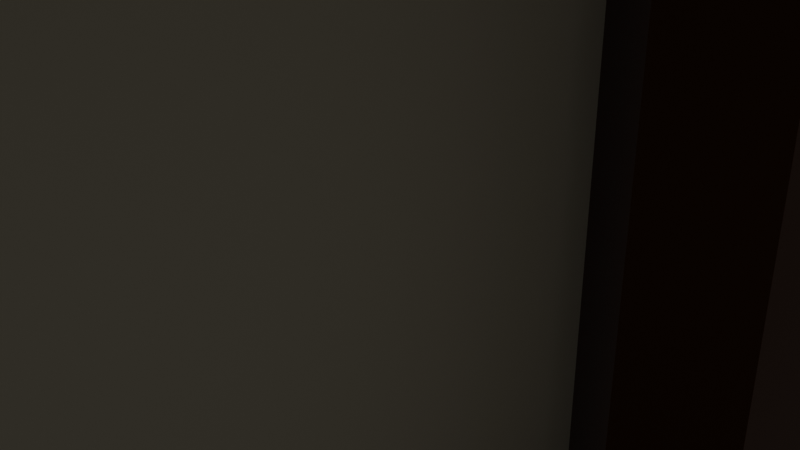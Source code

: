 # Source: house3.blend  (saved by Blender 5.0.119; exported with 4.5.12 LTS)
import bpy
from mathutils import Matrix  # noqa: F401  (used for matrix-valued properties, if any)

bpy.ops.wm.read_factory_settings(use_empty=True)
scene = bpy.context.scene
scene.name = 'Scene'

# ---- collections
col_collection = bpy.data.collections.new('Collection'); scene.collection.children.link(col_collection)

# ---- materials (node trees are filled in below, after node groups)
mat_housematerial = bpy.data.materials.new('housematerial')
mat_roofmaterial = bpy.data.materials.new('roofMaterial')
mat_windowmaterial = bpy.data.materials.new('windowMaterial')
mat_rimmaterial = bpy.data.materials.new('rimmaterial')
mat_doorbodymaterial = bpy.data.materials.new('doorbodymaterial')
mat_doorwindowmaterial = bpy.data.materials.new('doorwindowmaterial')

# ---- material node trees
mat_housematerial.use_nodes = True; mat_housematerial.node_tree.nodes.clear()
_N = mat_housematerial.node_tree.nodes; _L = mat_housematerial.node_tree.links
n0 = _N.new('ShaderNodeBsdfPrincipled'); n0.name = 'Principled BSDF'; n0.location = (-200, 100)
n0.inputs[0].default_value = (0.8, 0.4392, 0.0, 1.0)
n1 = _N.new('ShaderNodeOutputMaterial'); n1.name = 'Material Output'; n1.location = (200, 100)
_L.new(n0.outputs[0], n1.inputs[0])
n1.is_active_output = True
mat_roofmaterial.use_nodes = True; mat_roofmaterial.node_tree.nodes.clear()
_N = mat_roofmaterial.node_tree.nodes; _L = mat_roofmaterial.node_tree.links
n0 = _N.new('ShaderNodeBsdfPrincipled'); n0.name = 'Principled BSDF'; n0.location = (-200, 100)
n0.inputs[0].default_value = (0.1233, 0.8, 0.0, 1.0)
n1 = _N.new('ShaderNodeOutputMaterial'); n1.name = 'Material Output'; n1.location = (200, 100)
_L.new(n0.outputs[0], n1.inputs[0])
n1.is_active_output = True
mat_windowmaterial.use_nodes = True; mat_windowmaterial.node_tree.nodes.clear()
_N = mat_windowmaterial.node_tree.nodes; _L = mat_windowmaterial.node_tree.links
n0 = _N.new('ShaderNodeBsdfPrincipled'); n0.name = 'Principled BSDF'; n0.location = (-200, 100)
n0.inputs[0].default_value = (0.8, 0.7296, 0.5405, 1.0)
n1 = _N.new('ShaderNodeOutputMaterial'); n1.name = 'Material Output'; n1.location = (200, 100)
_L.new(n0.outputs[0], n1.inputs[0])
n1.is_active_output = True
mat_rimmaterial.use_nodes = True; mat_rimmaterial.node_tree.nodes.clear()
_N = mat_rimmaterial.node_tree.nodes; _L = mat_rimmaterial.node_tree.links
n0 = _N.new('ShaderNodeBsdfPrincipled'); n0.name = 'Principled BSDF'; n0.location = (-200, 100)
n0.inputs[0].default_value = (0.1068, 0.03287, 0.004375, 1.0)
n1 = _N.new('ShaderNodeOutputMaterial'); n1.name = 'Material Output'; n1.location = (200, 100)
_L.new(n0.outputs[0], n1.inputs[0])
n1.is_active_output = True
mat_doorbodymaterial.use_nodes = True; mat_doorbodymaterial.node_tree.nodes.clear()
_N = mat_doorbodymaterial.node_tree.nodes; _L = mat_doorbodymaterial.node_tree.links
n0 = _N.new('ShaderNodeBsdfPrincipled'); n0.name = 'Principled BSDF'; n0.location = (-200, 100)
n0.inputs[0].default_value = (0.5633, 0.2449, 0.02669, 1.0)
n1 = _N.new('ShaderNodeOutputMaterial'); n1.name = 'Material Output'; n1.location = (200, 100)
_L.new(n0.outputs[0], n1.inputs[0])
n1.is_active_output = True
mat_doorwindowmaterial.use_nodes = True; mat_doorwindowmaterial.node_tree.nodes.clear()
_N = mat_doorwindowmaterial.node_tree.nodes; _L = mat_doorwindowmaterial.node_tree.links
n0 = _N.new('ShaderNodeBsdfPrincipled'); n0.name = 'Principled BSDF'; n0.location = (-200, 100)
n0.inputs[0].default_value = (0.9277, 0.8872, 0.8369, 1.0)
n1 = _N.new('ShaderNodeOutputMaterial'); n1.name = 'Material Output'; n1.location = (200, 100)
_L.new(n0.outputs[0], n1.inputs[0])
n1.is_active_output = True

# ---- world
world_world = bpy.data.worlds.new('World'); scene.world = world_world
world_world.use_nodes = True; world_world.node_tree.nodes.clear()
_N = world_world.node_tree.nodes; _L = world_world.node_tree.links
n0 = _N.new('ShaderNodeOutputWorld'); n0.name = 'World Output'; n0.location = (200, 100)
n1 = _N.new('ShaderNodeBackground'); n1.name = 'Background'; n1.location = (-200, 100)
n1.inputs[0].default_value = (0.05088, 0.05088, 0.05088, 1.0)
_L.new(n1.outputs[0], n0.inputs[0])
n0.is_active_output = True
world_world.color = (0.05088, 0.05088, 0.05088)
world_world.sun_shadow_jitter_overblur = 0.0

# ---- cameras
cam_camera = bpy.data.cameras.new('Camera')
cam_camera.clip_end = 100.0
cam_camera.ortho_scale = 7.314

# ---- lights
light_light = bpy.data.lights.new('Light', 'POINT')
light_light.energy = 1000.0
light_light.shadow_soft_size = 0.1

# ---- meshes
me_cube_001 = bpy.data.meshes.new('Cube.001')
me_cube_001.from_pydata([(-1.0, -1.0, -1.189), (-1.0, -1.0, 0.5074), (-1.0, 1.0, -1.189), (-1.0, 1.0, 0.5074), (1.0, -1.0, -1.189), (1.0, -1.0, 0.5074), (1.0, 1.0, -1.189), (1.0, 1.0, 0.5074), (-1.07, -1.07, 0.4174), (-1.07, 1.07, 0.4174), (1.07, -1.07, 0.4174), (1.07, 1.07, 0.4174), (-0.1866, 0.6584, 1.076), (-0.2265, 0.6982, 0.8292), (-0.1866, 0.5339, 1.076), (-0.2265, 0.494, 0.8292), (-1.07, -1.07, -0.2474), (-1.07, 1.07, -0.2474), (1.07, -1.07, -0.2474), (1.07, 1.07, -0.2474), (-1.07, -1.07, -0.3354), (-1.07, 1.07, -0.3354), (1.07, -1.07, -0.3354), (1.07, 1.07, -0.3354), (-1.07, -1.07, -0.4226), (-1.07, 1.07, -0.4226), (1.07, -1.07, -0.4226), (1.07, 1.07, -0.4226), (-1.07, -1.07, -0.4994), (-1.07, 1.07, -0.4994), (1.07, 1.07, -0.4994), (1.07, -1.07, -0.4994), (-1.07, -1.07, 0.5129), (-0.8527, -0.8527, 0.8549), (-0.8527, 0.8527, 0.8549), (-1.07, 1.07, 0.5129), (0.8527, -0.8527, 0.8549), (1.07, -1.07, 0.5129), (0.8527, 0.8527, 0.8549), (1.07, 1.07, 0.5129), (0.1648, 0.494, 0.8292), (0.125, 0.5339, 1.076), (0.1648, 0.6982, 0.8292), (0.125, 0.6584, 1.076), (-0.2265, 0.494, 1.076), (-0.2265, 0.6982, 1.076), (0.1648, 0.6982, 1.076), (0.1648, 0.494, 1.076), (-0.1866, 0.5339, 0.9016), (-0.1866, 0.6584, 0.9016), (0.125, 0.6584, 0.9016), (0.125, 0.5339, 0.9016)], [], [(0, 1, 3, 2), (2, 3, 7, 6), (6, 7, 5, 4), (4, 5, 1, 0), (2, 6, 4, 0), (7, 3, 1, 5), (11, 10, 8, 9), (13, 42, 40, 15), (40, 47, 44, 15), (42, 46, 47, 40), (13, 45, 46, 42), (15, 44, 45, 13), (19, 18, 16, 17), (23, 21, 20, 22), (19, 17, 21, 23), (18, 19, 23, 22), (17, 16, 20, 21), (16, 18, 22, 20), (27, 26, 24, 25), (30, 29, 28, 31), (24, 26, 31, 28), (27, 25, 29, 30), (26, 27, 30, 31), (25, 24, 28, 29), (33, 34, 35, 32), (34, 38, 39, 35), (38, 36, 37, 39), (36, 33, 32, 37), (9, 8, 32, 35), (38, 34, 33, 36), (8, 10, 37, 32), (11, 9, 35, 39), (10, 11, 39, 37), (14, 41, 51, 48), (14, 12, 45, 44), (12, 43, 46, 45), (43, 41, 47, 46), (41, 14, 44, 47), (50, 49, 48, 51), (43, 12, 49, 50), (41, 43, 50, 51), (12, 14, 48, 49)])
me_cube_001.polygons.foreach_set('material_index', [0, 0, 0, 0, 0, 0, 0, 0, 0, 0, 0, 0, 1, 1, 1, 1, 1, 1, 1, 1, 1, 1, 1, 1, 1, 1, 1, 1, 1, 1, 1, 1, 1, 0, 0, 0, 0, 0, 0, 0, 0, 0])
_uv = me_cube_001.uv_layers.new(name='UVMap')
_uv.uv.foreach_set('vector', [0.375, 0.0, 0.625, 0.0, 0.625, 0.25, 0.375, 0.25, 0.375, 0.25, 0.625, 0.25, 0.625, 0.5, 0.375, 0.5, 0.375, 0.5, 0.625, 0.5, 0.625, 0.75, 0.375, 0.75, 0.375, 0.75, 0.625, 0.75, 0.625, 1.0, 0.375, 1.0, 0.125, 0.5, 0.375, 0.5, 0.375, 0.75, 0.125, 0.75, 0.625, 0.5, 0.875, 0.5, 0.875, 0.75, 0.625, 0.75, 0.625, 0.5, 0.625, 0.75, 0.875, 0.75, 0.875, 0.5, 0.375, 0.0, 0.625, 0.0, 0.625, 0.25, 0.375, 0.25, 0.375, 0.25, 0.625, 0.25, 0.625, 0.5, 0.375, 0.5, 0.375, 0.5, 0.625, 0.5, 0.625, 0.75, 0.375, 0.75, 0.375, 0.75, 0.625, 0.75, 0.625, 1.0, 0.375, 1.0, 0.125, 0.5, 0.375, 0.5, 0.375, 0.75, 0.125, 0.75, 0.625, 0.5, 0.625, 0.75, 0.875, 0.75, 0.875, 0.5, 0.625, 0.5, 0.875, 0.5, 0.875, 0.75, 0.625, 0.75, 0.625, 0.5, 0.875, 0.5, 0.875, 0.5, 0.625, 0.5, 0.625, 0.75, 0.625, 0.5, 0.625, 0.5, 0.625, 0.75, 0.875, 0.5, 0.875, 0.75, 0.875, 0.75, 0.875, 0.5, 0.875, 0.75, 0.625, 0.75, 0.625, 0.75, 0.875, 0.75, 0.625, 0.5, 0.625, 0.75, 0.875, 0.75, 0.875, 0.5, 0.625, 0.5, 0.875, 0.5, 0.875, 0.75, 0.625, 0.75, 0.875, 0.75, 0.625, 0.75, 0.625, 0.75, 0.875, 0.75, 0.625, 0.5, 0.875, 0.5, 0.875, 0.5, 0.625, 0.5, 0.625, 0.75, 0.625, 0.5, 0.625, 0.5, 0.625, 0.75, 0.875, 0.5, 0.875, 0.75, 0.875, 0.75, 0.875, 0.5, 0.8497, 0.7247, 0.8497, 0.5253, 0.875, 0.5, 0.875, 0.75, 0.8497, 0.5253, 0.6503, 0.5253, 0.625, 0.5, 0.875, 0.5, 0.6503, 0.5253, 0.6503, 0.7247, 0.625, 0.75, 0.625, 0.5, 0.6503, 0.7247, 0.8497, 0.7247, 0.875, 0.75, 0.625, 0.75, 0.875, 0.5, 0.875, 0.75, 0.875, 0.75, 0.875, 0.5, 0.6503, 0.5253, 0.8497, 0.5253, 0.8497, 0.7247, 0.6503, 0.7247, 0.875, 0.75, 0.625, 0.75, 0.625, 0.75, 0.875, 0.75, 0.625, 0.5, 0.875, 0.5, 0.875, 0.5, 0.625, 0.5, 0.625, 0.75, 0.625, 0.5, 0.625, 0.5, 0.625, 0.75, 0.8495, 0.7012, 0.6505, 0.7012, 0.6505, 0.7012, 0.8495, 0.7012, 0.8495, 0.7012, 0.8495, 0.5488, 0.875, 0.5, 0.875, 0.75, 0.8495, 0.5488, 0.6505, 0.5488, 0.625, 0.5, 0.875, 0.5, 0.6505, 0.5488, 0.6505, 0.7012, 0.625, 0.75, 0.625, 0.5, 0.6505, 0.7012, 0.8495, 0.7012, 0.875, 0.75, 0.625, 0.75, 0.6505, 0.5488, 0.8495, 0.5488, 0.8495, 0.7012, 0.6505, 0.7012, 0.6505, 0.5488, 0.8495, 0.5488, 0.8495, 0.5488, 0.6505, 0.5488, 0.6505, 0.7012, 0.6505, 0.5488, 0.6505, 0.5488, 0.6505, 0.7012, 0.8495, 0.5488, 0.8495, 0.7012, 0.8495, 0.7012, 0.8495, 0.5488])
me_cube_001.materials.append(mat_housematerial)
me_cube_001.materials.append(mat_roofmaterial)
me_cube_001.update()
me_plane = bpy.data.meshes.new('Plane')
me_plane.from_pydata([(-1.0, -1.0, 0.0), (1.0, -1.0, 0.0), (-1.0, 1.0, 0.0), (1.0, 1.0, 0.0)], [], [(0, 1, 3, 2)])
_uv = me_plane.uv_layers.new(name='UVMap')
_uv.uv.foreach_set('vector', [0.0, 0.0, 1.0, 0.0, 1.0, 1.0, 0.0, 1.0])
me_plane.update()
me_cube_012 = bpy.data.meshes.new('Cube.012')
me_cube_012.from_pydata([(-1.0, -1.0, -1.0), (-1.0, -1.0, 1.0), (-1.0, 1.0, -1.0), (-1.0, 1.0, 1.0), (0.2266, -0.8795, -0.8795), (0.2266, -0.8795, 0.8795), (0.2266, 0.8795, -0.8795), (0.2266, 0.8795, 0.8795), (1.0, 1.0, 1.0), (1.0, 1.0, -1.0), (1.0, -1.0, -1.0), (1.0, -1.0, 1.0), (0.2516, -1.194, -0.9917), (0.2516, -1.194, -0.8115), (0.2516, 1.159, -0.9917), (0.2516, 1.159, -0.8115), (1.576, -1.172, -0.9917), (1.576, -1.172, -0.8115), (1.576, 1.181, -0.9917), (1.576, 1.181, -0.8115), (-0.2712, -0.9124, 0.3029), (-0.2712, -0.9124, 0.3676), (-0.2712, 0.9604, 0.3029), (-0.2712, 0.9604, 0.3676), (0.4317, -0.9124, 0.3029), (0.4317, -0.9124, 0.3676), (0.4317, 0.9604, 0.3029), (0.4317, 0.9604, 0.3676), (-0.2712, -0.9124, -0.338), (-0.2712, -0.9124, -0.2732), (-0.2712, 0.9604, -0.338), (-0.2712, 0.9604, -0.2732), (0.4317, -0.9124, -0.338), (0.4317, -0.9124, -0.2732), (0.4317, 0.9604, -0.338), (0.4317, 0.9604, -0.2732), (-0.2712, -0.02261, 0.926), (-0.2712, 0.07056, 0.926), (-0.2712, -0.02261, -0.9005), (-0.2712, 0.07056, -0.9005), (0.4317, -0.02261, 0.926), (0.4317, 0.07056, 0.926), (0.4317, -0.02261, -0.9005), (0.4317, 0.07056, -0.9005), (-1.0, -6.92, 2.841), (-1.0, -6.92, 4.841), (-1.0, -4.92, 2.841), (-1.0, -4.92, 4.841), (0.2266, -6.799, 2.961), (0.2266, -6.799, 4.72), (0.2266, -5.04, 2.961), (0.2266, -5.04, 4.72), (1.0, -4.92, 4.841), (1.0, -4.92, 2.841), (1.0, -6.92, 2.841), (1.0, -6.92, 4.841), (0.2516, -7.113, 2.849), (0.2516, -7.113, 3.029), (0.2516, -4.76, 2.849), (0.2516, -4.76, 3.029), (1.576, -7.091, 2.849), (1.576, -7.091, 3.029), (1.576, -4.739, 2.849), (1.576, -4.739, 3.029), (-0.2712, -6.832, 4.144), (-0.2712, -6.832, 4.208), (-0.2712, -4.959, 4.144), (-0.2712, -4.959, 4.208), (0.4317, -6.832, 4.144), (0.4317, -6.832, 4.208), (0.4317, -4.959, 4.144), (0.4317, -4.959, 4.208), (-0.2712, -6.832, 3.503), (-0.2712, -6.832, 3.568), (-0.2712, -4.959, 3.503), (-0.2712, -4.959, 3.568), (0.4317, -6.832, 3.503), (0.4317, -6.832, 3.568), (0.4317, -4.959, 3.503), (0.4317, -4.959, 3.568), (-0.2712, -5.942, 4.767), (-0.2712, -5.849, 4.767), (-0.2712, -5.942, 2.94), (-0.2712, -5.849, 2.94), (0.4317, -5.942, 4.767), (0.4317, -5.849, 4.767), (0.4317, -5.942, 2.94), (0.4317, -5.849, 2.94), (-1.0, -3.953, 2.841), (-1.0, -3.953, 4.841), (-1.0, -1.953, 2.841), (-1.0, -1.953, 4.841), (0.2266, -3.832, 2.961), (0.2266, -3.832, 4.72), (0.2266, -2.073, 2.961), (0.2266, -2.073, 4.72), (1.0, -1.953, 4.841), (1.0, -1.953, 2.841), (1.0, -3.953, 2.841), (1.0, -3.953, 4.841), (0.2516, -4.146, 2.849), (0.2516, -4.146, 3.029), (0.2516, -1.794, 2.849), (0.2516, -1.794, 3.029), (1.576, -4.125, 2.849), (1.576, -4.125, 3.029), (1.576, -1.772, 2.849), (1.576, -1.772, 3.029), (-0.2712, -3.865, 4.144), (-0.2712, -3.865, 4.208), (-0.2712, -1.992, 4.144), (-0.2712, -1.992, 4.208), (0.4317, -3.865, 4.144), (0.4317, -3.865, 4.208), (0.4317, -1.992, 4.144), (0.4317, -1.992, 4.208), (-0.2712, -3.865, 3.503), (-0.2712, -3.865, 3.568), (-0.2712, -1.992, 3.503), (-0.2712, -1.992, 3.568), (0.4317, -3.865, 3.503), (0.4317, -3.865, 3.568), (0.4317, -1.992, 3.503), (0.4317, -1.992, 3.568), (-0.2712, -2.975, 4.767), (-0.2712, -2.882, 4.767), (-0.2712, -2.975, 2.94), (-0.2712, -2.882, 2.94), (0.4317, -2.975, 4.767), (0.4317, -2.882, 4.767), (0.4317, -2.975, 2.94), (0.4317, -2.882, 2.94), (-1.0, -1.0, 2.841), (-1.0, -1.0, 4.841), (-1.0, 1.0, 2.841), (-1.0, 1.0, 4.841), (0.2266, -0.8795, 2.961), (0.2266, -0.8795, 4.72), (0.2266, 0.8795, 2.961), (0.2266, 0.8795, 4.72), (1.0, 1.0, 4.841), (1.0, 1.0, 2.841), (1.0, -1.0, 2.841), (1.0, -1.0, 4.841), (0.2516, -1.194, 2.849), (0.2516, -1.194, 3.029), (0.2516, 1.159, 2.849), (0.2516, 1.159, 3.029), (1.576, -1.172, 2.849), (1.576, -1.172, 3.029), (1.576, 1.181, 2.849), (1.576, 1.181, 3.029), (-0.2712, -0.9124, 4.144), (-0.2712, -0.9124, 4.208), (-0.2712, 0.9604, 4.144), (-0.2712, 0.9604, 4.208), (0.4317, -0.9124, 4.144), (0.4317, -0.9124, 4.208), (0.4317, 0.9604, 4.144), (0.4317, 0.9604, 4.208), (-0.2712, -0.9124, 3.503), (-0.2712, -0.9124, 3.568), (-0.2712, 0.9604, 3.503), (-0.2712, 0.9604, 3.568), (0.4317, -0.9124, 3.503), (0.4317, -0.9124, 3.568), (0.4317, 0.9604, 3.503), (0.4317, 0.9604, 3.568), (-0.2712, -0.02261, 4.767), (-0.2712, 0.07056, 4.767), (-0.2712, -0.02261, 2.94), (-0.2712, 0.07056, 2.94), (0.4317, -0.02261, 4.767), (0.4317, 0.07056, 4.767), (0.4317, -0.02261, 2.94), (0.4317, 0.07056, 2.94), (-1.0, -3.953, -1.0), (-1.0, -3.953, 1.0), (-1.0, -1.953, -1.0), (-1.0, -1.953, 1.0), (0.2266, -3.832, -0.8795), (0.2266, -3.832, 0.8795), (0.2266, -2.073, -0.8795), (0.2266, -2.073, 0.8795), (1.0, -1.953, 1.0), (1.0, -1.953, -1.0), (1.0, -3.953, -1.0), (1.0, -3.953, 1.0), (0.2516, -4.146, -0.9917), (0.2516, -4.146, -0.8115), (0.2516, -1.794, -0.9917), (0.2516, -1.794, -0.8115), (1.576, -4.125, -0.9917), (1.576, -4.125, -0.8115), (1.576, -1.772, -0.9917), (1.576, -1.772, -0.8115), (-0.2712, -3.865, 0.3029), (-0.2712, -3.865, 0.3676), (-0.2712, -1.992, 0.3029), (-0.2712, -1.992, 0.3676), (0.4317, -3.865, 0.3029), (0.4317, -3.865, 0.3676), (0.4317, -1.992, 0.3029), (0.4317, -1.992, 0.3676), (-0.2712, -3.865, -0.338), (-0.2712, -3.865, -0.2732), (-0.2712, -1.992, -0.338), (-0.2712, -1.992, -0.2732), (0.4317, -3.865, -0.338), (0.4317, -3.865, -0.2732), (0.4317, -1.992, -0.338), (0.4317, -1.992, -0.2732), (-0.2712, -2.975, 0.926), (-0.2712, -2.882, 0.926), (-0.2712, -2.975, -0.9005), (-0.2712, -2.882, -0.9005), (0.4317, -2.975, 0.926), (0.4317, -2.882, 0.926), (0.4317, -2.975, -0.9005), (0.4317, -2.882, -0.9005), (1.185, -5.921, -1.055), (1.185, -5.999, -1.055), (1.185, -5.921, 0.6893), (1.185, -5.999, 0.6893), (0.1721, -6.675, 0.6598), (0.1721, -6.675, -1.035), (0.1721, -5.226, 0.6598), (0.1721, -5.226, -1.035), (-0.7396, -7.107, 0.8652), (-0.7396, -7.107, -2.111), (-0.7396, -4.838, 0.8652), (-0.7396, -4.838, -2.111), (1.185, -5.174, -0.1559), (1.185, -5.174, -0.2097), (1.185, -6.746, -0.1559), (1.185, -6.746, -0.2097), (1.185, -5.174, 0.2351), (1.185, -5.174, 0.1813), (1.185, -6.746, 0.2351), (1.185, -6.746, 0.1813), (1.185, -5.174, -0.5579), (1.185, -5.174, -0.6117), (1.185, -6.746, -0.5579), (1.185, -6.746, -0.6117), (1.185, -5.174, -1.015), (1.185, -5.174, -1.069), (1.185, -6.746, -1.015), (1.185, -6.746, -1.069), (1.185, -5.174, 0.7032), (1.185, -5.174, 0.6494), (1.185, -6.746, 0.7032), (1.185, -6.746, 0.6494), (1.185, -6.666, -1.055), (1.185, -6.743, -1.055), (1.185, -6.666, 0.6893), (1.185, -6.743, 0.6893), (1.185, -5.177, -1.055), (1.185, -5.254, -1.055), (1.185, -5.177, 0.6893), (1.185, -5.254, 0.6893), (0.5308, -5.921, 0.6893), (0.5308, -5.999, 0.6893), (0.5308, -5.921, -1.055), (0.5308, -5.999, -1.055), (0.5308, -6.746, -0.2097), (0.5308, -6.746, -0.1559), (0.5308, -5.174, -0.1559), (0.5308, -5.174, -0.2097), (0.5308, -6.746, 0.1813), (0.5308, -6.746, 0.2351), (0.5308, -5.174, 0.2351), (0.5308, -5.174, 0.1813), (0.5308, -6.746, -0.6117), (0.5308, -6.746, -0.5579), (0.5308, -5.174, -0.5579), (0.5308, -5.174, -0.6117), (0.5308, -6.746, -1.069), (0.5308, -6.746, -1.015), (0.5308, -5.174, -1.015), (0.5308, -5.174, -1.069), (0.5308, -6.746, 0.6494), (0.5308, -6.746, 0.7032), (0.5308, -5.174, 0.7032), (0.5308, -5.174, 0.6494), (0.5308, -6.743, 0.6893), (0.5308, -6.666, 0.6893), (0.5308, -6.666, -1.055), (0.5308, -6.743, -1.055), (0.5308, -5.254, 0.6893), (0.5308, -5.177, 0.6893), (0.5308, -5.177, -1.055), (0.5308, -5.254, -1.055), (-1.48, -7.331, 0.7891), (-1.48, -7.331, 0.9941), (-1.48, -4.623, 0.7891), (-1.48, -4.623, 0.9941), (1.833, -7.331, 0.7891), (1.833, -7.331, 0.9941), (1.833, -4.623, 0.7891), (1.833, -4.623, 0.9941), (0.1721, -4.838, 0.8652), (0.1721, -7.107, 0.8652), (0.1721, -7.107, -2.111), (0.1721, -4.838, -2.111)], [], [(0, 1, 3, 2), (2, 3, 8, 9), (6, 7, 5, 4), (10, 11, 1, 0), (2, 9, 10, 0), (8, 3, 1, 11), (7, 6, 9, 8), (6, 4, 10, 9), (5, 7, 8, 11), (4, 5, 11, 10), (12, 13, 15, 14), (14, 15, 19, 18), (18, 19, 17, 16), (16, 17, 13, 12), (14, 18, 16, 12), (19, 15, 13, 17), (20, 21, 23, 22), (22, 23, 27, 26), (26, 27, 25, 24), (24, 25, 21, 20), (22, 26, 24, 20), (27, 23, 21, 25), (28, 29, 31, 30), (30, 31, 35, 34), (34, 35, 33, 32), (32, 33, 29, 28), (30, 34, 32, 28), (35, 31, 29, 33), (36, 37, 39, 38), (38, 39, 43, 42), (42, 43, 41, 40), (40, 41, 37, 36), (38, 42, 40, 36), (43, 39, 37, 41), (44, 45, 47, 46), (46, 47, 52, 53), (50, 51, 49, 48), (54, 55, 45, 44), (46, 53, 54, 44), (52, 47, 45, 55), (51, 50, 53, 52), (50, 48, 54, 53), (49, 51, 52, 55), (48, 49, 55, 54), (56, 57, 59, 58), (58, 59, 63, 62), (62, 63, 61, 60), (60, 61, 57, 56), (58, 62, 60, 56), (63, 59, 57, 61), (64, 65, 67, 66), (66, 67, 71, 70), (70, 71, 69, 68), (68, 69, 65, 64), (66, 70, 68, 64), (71, 67, 65, 69), (72, 73, 75, 74), (74, 75, 79, 78), (78, 79, 77, 76), (76, 77, 73, 72), (74, 78, 76, 72), (79, 75, 73, 77), (80, 81, 83, 82), (82, 83, 87, 86), (86, 87, 85, 84), (84, 85, 81, 80), (82, 86, 84, 80), (87, 83, 81, 85), (88, 89, 91, 90), (90, 91, 96, 97), (94, 95, 93, 92), (98, 99, 89, 88), (90, 97, 98, 88), (96, 91, 89, 99), (95, 94, 97, 96), (94, 92, 98, 97), (93, 95, 96, 99), (92, 93, 99, 98), (100, 101, 103, 102), (102, 103, 107, 106), (106, 107, 105, 104), (104, 105, 101, 100), (102, 106, 104, 100), (107, 103, 101, 105), (108, 109, 111, 110), (110, 111, 115, 114), (114, 115, 113, 112), (112, 113, 109, 108), (110, 114, 112, 108), (115, 111, 109, 113), (116, 117, 119, 118), (118, 119, 123, 122), (122, 123, 121, 120), (120, 121, 117, 116), (118, 122, 120, 116), (123, 119, 117, 121), (124, 125, 127, 126), (126, 127, 131, 130), (130, 131, 129, 128), (128, 129, 125, 124), (126, 130, 128, 124), (131, 127, 125, 129), (132, 133, 135, 134), (134, 135, 140, 141), (138, 139, 137, 136), (142, 143, 133, 132), (134, 141, 142, 132), (140, 135, 133, 143), (139, 138, 141, 140), (138, 136, 142, 141), (137, 139, 140, 143), (136, 137, 143, 142), (144, 145, 147, 146), (146, 147, 151, 150), (150, 151, 149, 148), (148, 149, 145, 144), (146, 150, 148, 144), (151, 147, 145, 149), (152, 153, 155, 154), (154, 155, 159, 158), (158, 159, 157, 156), (156, 157, 153, 152), (154, 158, 156, 152), (159, 155, 153, 157), (160, 161, 163, 162), (162, 163, 167, 166), (166, 167, 165, 164), (164, 165, 161, 160), (162, 166, 164, 160), (167, 163, 161, 165), (168, 169, 171, 170), (170, 171, 175, 174), (174, 175, 173, 172), (172, 173, 169, 168), (170, 174, 172, 168), (175, 171, 169, 173), (176, 177, 179, 178), (178, 179, 184, 185), (182, 183, 181, 180), (186, 187, 177, 176), (178, 185, 186, 176), (184, 179, 177, 187), (183, 182, 185, 184), (182, 180, 186, 185), (181, 183, 184, 187), (180, 181, 187, 186), (188, 189, 191, 190), (190, 191, 195, 194), (194, 195, 193, 192), (192, 193, 189, 188), (190, 194, 192, 188), (195, 191, 189, 193), (196, 197, 199, 198), (198, 199, 203, 202), (202, 203, 201, 200), (200, 201, 197, 196), (198, 202, 200, 196), (203, 199, 197, 201), (204, 205, 207, 206), (206, 207, 211, 210), (210, 211, 209, 208), (208, 209, 205, 204), (206, 210, 208, 204), (211, 207, 205, 209), (212, 213, 215, 214), (214, 215, 219, 218), (218, 219, 217, 216), (216, 217, 213, 212), (214, 218, 216, 212), (219, 215, 213, 217), (221, 223, 222, 220), (224, 225, 227, 226), (300, 303, 231, 230), (230, 231, 229, 228), (228, 229, 302, 301), (300, 230, 228, 301), (231, 303, 302, 229), (233, 235, 234, 232), (237, 239, 238, 236), (241, 243, 242, 240), (245, 247, 246, 244), (249, 251, 250, 248), (253, 255, 254, 252), (257, 259, 258, 256), (263, 262, 260, 261), (267, 266, 265, 264), (271, 270, 269, 268), (275, 274, 273, 272), (279, 278, 277, 276), (283, 282, 281, 280), (287, 286, 285, 284), (291, 290, 289, 288), (223, 221, 263, 261), (244, 246, 277, 278), (234, 235, 264, 265), (257, 256, 290, 291), (221, 220, 262, 263), (247, 245, 279, 276), (232, 234, 265, 266), (245, 244, 278, 279), (235, 233, 267, 264), (250, 251, 280, 281), (233, 232, 266, 267), (248, 250, 281, 282), (238, 239, 268, 269), (251, 249, 283, 280), (236, 238, 269, 270), (249, 248, 282, 283), (239, 237, 271, 268), (254, 255, 284, 285), (237, 236, 270, 271), (252, 254, 285, 286), (242, 243, 272, 273), (255, 253, 287, 284), (240, 242, 273, 274), (253, 252, 286, 287), (243, 241, 275, 272), (258, 259, 288, 289), (222, 223, 261, 260), (241, 240, 274, 275), (256, 258, 289, 290), (220, 222, 260, 262), (246, 247, 276, 277), (259, 257, 291, 288), (292, 293, 295, 294), (294, 295, 299, 298), (298, 299, 297, 296), (296, 297, 293, 292), (294, 298, 296, 292), (299, 295, 293, 297), (224, 226, 300, 301), (225, 224, 301, 302), (227, 225, 302, 303), (226, 227, 303, 300)])
me_cube_012.polygons.foreach_set('material_index', [2, 2, 1, 2, 2, 2, 2, 2, 2, 2, 2, 2, 2, 2, 2, 2, 2, 2, 2, 2, 2, 2, 2, 2, 2, 2, 2, 2, 2, 2, 2, 2, 2, 2, 2, 2, 1, 2, 2, 2, 2, 2, 2, 2, 2, 2, 2, 2, 2, 2, 2, 2, 2, 2, 2, 2, 2, 2, 2, 2, 2, 2, 2, 2, 2, 2, 2, 2, 2, 2, 1, 2, 2, 2, 2, 2, 2, 2, 2, 2, 2, 2, 2, 2, 2, 2, 2, 2, 2, 2, 2, 2, 2, 2, 2, 2, 2, 2, 2, 2, 2, 2, 2, 2, 1, 2, 2, 2, 2, 2, 2, 2, 2, 2, 2, 2, 2, 2, 2, 2, 2, 2, 2, 2, 2, 2, 2, 2, 2, 2, 2, 2, 2, 2, 2, 2, 2, 2, 1, 2, 2, 2, 2, 2, 2, 2, 2, 2, 2, 2, 2, 2, 2, 2, 2, 2, 2, 2, 2, 2, 2, 2, 2, 2, 2, 2, 2, 2, 2, 2, 2, 1, 2, 2, 2, 2, 2, 2, 2, 2, 2, 2, 2, 2, 2, 2, 2, 2, 2, 2, 2, 2, 2, 2, 2, 2, 2, 2, 2, 2, 2, 2, 2, 2, 2, 2, 2, 2, 2, 2, 2, 2, 2, 2, 2, 2, 2, 2, 2, 2, 2, 2, 2, 2, 2, 2, 2, 2, 2, 2, 2, 2, 2, 2])
_uv = me_cube_012.uv_layers.new(name='UVMap')
_uv.uv.foreach_set('vector', [0.375, 0.0, 0.625, 0.0, 0.625, 0.25, 0.375, 0.25, 0.375, 0.25, 0.625, 0.25, 0.625, 0.5, 0.375, 0.5, 0.3901, 0.5151, 0.6099, 0.5151, 0.6099, 0.7349, 0.3901, 0.7349, 0.375, 0.75, 0.625, 0.75, 0.625, 1.0, 0.375, 1.0, 0.125, 0.5, 0.375, 0.5, 0.375, 0.75, 0.125, 0.75, 0.625, 0.5, 0.875, 0.5, 0.875, 0.75, 0.625, 0.75, 0.6099, 0.5151, 0.3901, 0.5151, 0.375, 0.5, 0.625, 0.5, 0.3901, 0.5151, 0.3901, 0.7349, 0.375, 0.75, 0.375, 0.5, 0.6099, 0.7349, 0.6099, 0.5151, 0.625, 0.5, 0.625, 0.75, 0.3901, 0.7349, 0.6099, 0.7349, 0.625, 0.75, 0.375, 0.75, 0.375, 0.0, 0.625, 0.0, 0.625, 0.25, 0.375, 0.25, 0.375, 0.25, 0.625, 0.25, 0.625, 0.5, 0.375, 0.5, 0.375, 0.5, 0.625, 0.5, 0.625, 0.75, 0.375, 0.75, 0.375, 0.75, 0.625, 0.75, 0.625, 1.0, 0.375, 1.0, 0.125, 0.5, 0.375, 0.5, 0.375, 0.75, 0.125, 0.75, 0.625, 0.5, 0.875, 0.5, 0.875, 0.75, 0.625, 0.75, 0.375, 0.0, 0.625, 0.0, 0.625, 0.25, 0.375, 0.25, 0.375, 0.25, 0.625, 0.25, 0.625, 0.5, 0.375, 0.5, 0.375, 0.5, 0.625, 0.5, 0.625, 0.75, 0.375, 0.75, 0.375, 0.75, 0.625, 0.75, 0.625, 1.0, 0.375, 1.0, 0.125, 0.5, 0.375, 0.5, 0.375, 0.75, 0.125, 0.75, 0.625, 0.5, 0.875, 0.5, 0.875, 0.75, 0.625, 0.75, 0.375, 0.0, 0.625, 0.0, 0.625, 0.25, 0.375, 0.25, 0.375, 0.25, 0.625, 0.25, 0.625, 0.5, 0.375, 0.5, 0.375, 0.5, 0.625, 0.5, 0.625, 0.75, 0.375, 0.75, 0.375, 0.75, 0.625, 0.75, 0.625, 1.0, 0.375, 1.0, 0.125, 0.5, 0.375, 0.5, 0.375, 0.75, 0.125, 0.75, 0.625, 0.5, 0.875, 0.5, 0.875, 0.75, 0.625, 0.75, 0.375, 0.0, 0.625, 0.0, 0.625, 0.25, 0.375, 0.25, 0.375, 0.25, 0.625, 0.25, 0.625, 0.5, 0.375, 0.5, 0.375, 0.5, 0.625, 0.5, 0.625, 0.75, 0.375, 0.75, 0.375, 0.75, 0.625, 0.75, 0.625, 1.0, 0.375, 1.0, 0.125, 0.5, 0.375, 0.5, 0.375, 0.75, 0.125, 0.75, 0.625, 0.5, 0.875, 0.5, 0.875, 0.75, 0.625, 0.75, 0.375, 0.0, 0.625, 0.0, 0.625, 0.25, 0.375, 0.25, 0.375, 0.25, 0.625, 0.25, 0.625, 0.5, 0.375, 0.5, 0.3901, 0.5151, 0.6099, 0.5151, 0.6099, 0.7349, 0.3901, 0.7349, 0.375, 0.75, 0.625, 0.75, 0.625, 1.0, 0.375, 1.0, 0.125, 0.5, 0.375, 0.5, 0.375, 0.75, 0.125, 0.75, 0.625, 0.5, 0.875, 0.5, 0.875, 0.75, 0.625, 0.75, 0.6099, 0.5151, 0.3901, 0.5151, 0.375, 0.5, 0.625, 0.5, 0.3901, 0.5151, 0.3901, 0.7349, 0.375, 0.75, 0.375, 0.5, 0.6099, 0.7349, 0.6099, 0.5151, 0.625, 0.5, 0.625, 0.75, 0.3901, 0.7349, 0.6099, 0.7349, 0.625, 0.75, 0.375, 0.75, 0.375, 0.0, 0.625, 0.0, 0.625, 0.25, 0.375, 0.25, 0.375, 0.25, 0.625, 0.25, 0.625, 0.5, 0.375, 0.5, 0.375, 0.5, 0.625, 0.5, 0.625, 0.75, 0.375, 0.75, 0.375, 0.75, 0.625, 0.75, 0.625, 1.0, 0.375, 1.0, 0.125, 0.5, 0.375, 0.5, 0.375, 0.75, 0.125, 0.75, 0.625, 0.5, 0.875, 0.5, 0.875, 0.75, 0.625, 0.75, 0.375, 0.0, 0.625, 0.0, 0.625, 0.25, 0.375, 0.25, 0.375, 0.25, 0.625, 0.25, 0.625, 0.5, 0.375, 0.5, 0.375, 0.5, 0.625, 0.5, 0.625, 0.75, 0.375, 0.75, 0.375, 0.75, 0.625, 0.75, 0.625, 1.0, 0.375, 1.0, 0.125, 0.5, 0.375, 0.5, 0.375, 0.75, 0.125, 0.75, 0.625, 0.5, 0.875, 0.5, 0.875, 0.75, 0.625, 0.75, 0.375, 0.0, 0.625, 0.0, 0.625, 0.25, 0.375, 0.25, 0.375, 0.25, 0.625, 0.25, 0.625, 0.5, 0.375, 0.5, 0.375, 0.5, 0.625, 0.5, 0.625, 0.75, 0.375, 0.75, 0.375, 0.75, 0.625, 0.75, 0.625, 1.0, 0.375, 1.0, 0.125, 0.5, 0.375, 0.5, 0.375, 0.75, 0.125, 0.75, 0.625, 0.5, 0.875, 0.5, 0.875, 0.75, 0.625, 0.75, 0.375, 0.0, 0.625, 0.0, 0.625, 0.25, 0.375, 0.25, 0.375, 0.25, 0.625, 0.25, 0.625, 0.5, 0.375, 0.5, 0.375, 0.5, 0.625, 0.5, 0.625, 0.75, 0.375, 0.75, 0.375, 0.75, 0.625, 0.75, 0.625, 1.0, 0.375, 1.0, 0.125, 0.5, 0.375, 0.5, 0.375, 0.75, 0.125, 0.75, 0.625, 0.5, 0.875, 0.5, 0.875, 0.75, 0.625, 0.75, 0.375, 0.0, 0.625, 0.0, 0.625, 0.25, 0.375, 0.25, 0.375, 0.25, 0.625, 0.25, 0.625, 0.5, 0.375, 0.5, 0.3901, 0.5151, 0.6099, 0.5151, 0.6099, 0.7349, 0.3901, 0.7349, 0.375, 0.75, 0.625, 0.75, 0.625, 1.0, 0.375, 1.0, 0.125, 0.5, 0.375, 0.5, 0.375, 0.75, 0.125, 0.75, 0.625, 0.5, 0.875, 0.5, 0.875, 0.75, 0.625, 0.75, 0.6099, 0.5151, 0.3901, 0.5151, 0.375, 0.5, 0.625, 0.5, 0.3901, 0.5151, 0.3901, 0.7349, 0.375, 0.75, 0.375, 0.5, 0.6099, 0.7349, 0.6099, 0.5151, 0.625, 0.5, 0.625, 0.75, 0.3901, 0.7349, 0.6099, 0.7349, 0.625, 0.75, 0.375, 0.75, 0.375, 0.0, 0.625, 0.0, 0.625, 0.25, 0.375, 0.25, 0.375, 0.25, 0.625, 0.25, 0.625, 0.5, 0.375, 0.5, 0.375, 0.5, 0.625, 0.5, 0.625, 0.75, 0.375, 0.75, 0.375, 0.75, 0.625, 0.75, 0.625, 1.0, 0.375, 1.0, 0.125, 0.5, 0.375, 0.5, 0.375, 0.75, 0.125, 0.75, 0.625, 0.5, 0.875, 0.5, 0.875, 0.75, 0.625, 0.75, 0.375, 0.0, 0.625, 0.0, 0.625, 0.25, 0.375, 0.25, 0.375, 0.25, 0.625, 0.25, 0.625, 0.5, 0.375, 0.5, 0.375, 0.5, 0.625, 0.5, 0.625, 0.75, 0.375, 0.75, 0.375, 0.75, 0.625, 0.75, 0.625, 1.0, 0.375, 1.0, 0.125, 0.5, 0.375, 0.5, 0.375, 0.75, 0.125, 0.75, 0.625, 0.5, 0.875, 0.5, 0.875, 0.75, 0.625, 0.75, 0.375, 0.0, 0.625, 0.0, 0.625, 0.25, 0.375, 0.25, 0.375, 0.25, 0.625, 0.25, 0.625, 0.5, 0.375, 0.5, 0.375, 0.5, 0.625, 0.5, 0.625, 0.75, 0.375, 0.75, 0.375, 0.75, 0.625, 0.75, 0.625, 1.0, 0.375, 1.0, 0.125, 0.5, 0.375, 0.5, 0.375, 0.75, 0.125, 0.75, 0.625, 0.5, 0.875, 0.5, 0.875, 0.75, 0.625, 0.75, 0.375, 0.0, 0.625, 0.0, 0.625, 0.25, 0.375, 0.25, 0.375, 0.25, 0.625, 0.25, 0.625, 0.5, 0.375, 0.5, 0.375, 0.5, 0.625, 0.5, 0.625, 0.75, 0.375, 0.75, 0.375, 0.75, 0.625, 0.75, 0.625, 1.0, 0.375, 1.0, 0.125, 0.5, 0.375, 0.5, 0.375, 0.75, 0.125, 0.75, 0.625, 0.5, 0.875, 0.5, 0.875, 0.75, 0.625, 0.75, 0.375, 0.0, 0.625, 0.0, 0.625, 0.25, 0.375, 0.25, 0.375, 0.25, 0.625, 0.25, 0.625, 0.5, 0.375, 0.5, 0.3901, 0.5151, 0.6099, 0.5151, 0.6099, 0.7349, 0.3901, 0.7349, 0.375, 0.75, 0.625, 0.75, 0.625, 1.0, 0.375, 1.0, 0.125, 0.5, 0.375, 0.5, 0.375, 0.75, 0.125, 0.75, 0.625, 0.5, 0.875, 0.5, 0.875, 0.75, 0.625, 0.75, 0.6099, 0.5151, 0.3901, 0.5151, 0.375, 0.5, 0.625, 0.5, 0.3901, 0.5151, 0.3901, 0.7349, 0.375, 0.75, 0.375, 0.5, 0.6099, 0.7349, 0.6099, 0.5151, 0.625, 0.5, 0.625, 0.75, 0.3901, 0.7349, 0.6099, 0.7349, 0.625, 0.75, 0.375, 0.75, 0.375, 0.0, 0.625, 0.0, 0.625, 0.25, 0.375, 0.25, 0.375, 0.25, 0.625, 0.25, 0.625, 0.5, 0.375, 0.5, 0.375, 0.5, 0.625, 0.5, 0.625, 0.75, 0.375, 0.75, 0.375, 0.75, 0.625, 0.75, 0.625, 1.0, 0.375, 1.0, 0.125, 0.5, 0.375, 0.5, 0.375, 0.75, 0.125, 0.75, 0.625, 0.5, 0.875, 0.5, 0.875, 0.75, 0.625, 0.75, 0.375, 0.0, 0.625, 0.0, 0.625, 0.25, 0.375, 0.25, 0.375, 0.25, 0.625, 0.25, 0.625, 0.5, 0.375, 0.5, 0.375, 0.5, 0.625, 0.5, 0.625, 0.75, 0.375, 0.75, 0.375, 0.75, 0.625, 0.75, 0.625, 1.0, 0.375, 1.0, 0.125, 0.5, 0.375, 0.5, 0.375, 0.75, 0.125, 0.75, 0.625, 0.5, 0.875, 0.5, 0.875, 0.75, 0.625, 0.75, 0.375, 0.0, 0.625, 0.0, 0.625, 0.25, 0.375, 0.25, 0.375, 0.25, 0.625, 0.25, 0.625, 0.5, 0.375, 0.5, 0.375, 0.5, 0.625, 0.5, 0.625, 0.75, 0.375, 0.75, 0.375, 0.75, 0.625, 0.75, 0.625, 1.0, 0.375, 1.0, 0.125, 0.5, 0.375, 0.5, 0.375, 0.75, 0.125, 0.75, 0.625, 0.5, 0.875, 0.5, 0.875, 0.75, 0.625, 0.75, 0.375, 0.0, 0.625, 0.0, 0.625, 0.25, 0.375, 0.25, 0.375, 0.25, 0.625, 0.25, 0.625, 0.5, 0.375, 0.5, 0.375, 0.5, 0.625, 0.5, 0.625, 0.75, 0.375, 0.75, 0.375, 0.75, 0.625, 0.75, 0.625, 1.0, 0.375, 1.0, 0.125, 0.5, 0.375, 0.5, 0.375, 0.75, 0.125, 0.75, 0.625, 0.5, 0.875, 0.5, 0.875, 0.75, 0.625, 0.75, 0.375, 0.0, 0.625, 0.0, 0.625, 0.25, 0.375, 0.25, 0.375, 0.25, 0.625, 0.25, 0.625, 0.5, 0.375, 0.5, 0.3901, 0.5151, 0.6099, 0.5151, 0.6099, 0.7349, 0.3901, 0.7349, 0.375, 0.75, 0.625, 0.75, 0.625, 1.0, 0.375, 1.0, 0.125, 0.5, 0.375, 0.5, 0.375, 0.75, 0.125, 0.75, 0.625, 0.5, 0.875, 0.5, 0.875, 0.75, 0.625, 0.75, 0.6099, 0.5151, 0.3901, 0.5151, 0.375, 0.5, 0.625, 0.5, 0.3901, 0.5151, 0.3901, 0.7349, 0.375, 0.75, 0.375, 0.5, 0.6099, 0.7349, 0.6099, 0.5151, 0.625, 0.5, 0.625, 0.75, 0.3901, 0.7349, 0.6099, 0.7349, 0.625, 0.75, 0.375, 0.75, 0.375, 0.0, 0.625, 0.0, 0.625, 0.25, 0.375, 0.25, 0.375, 0.25, 0.625, 0.25, 0.625, 0.5, 0.375, 0.5, 0.375, 0.5, 0.625, 0.5, 0.625, 0.75, 0.375, 0.75, 0.375, 0.75, 0.625, 0.75, 0.625, 1.0, 0.375, 1.0, 0.125, 0.5, 0.375, 0.5, 0.375, 0.75, 0.125, 0.75, 0.625, 0.5, 0.875, 0.5, 0.875, 0.75, 0.625, 0.75, 0.375, 0.0, 0.625, 0.0, 0.625, 0.25, 0.375, 0.25, 0.375, 0.25, 0.625, 0.25, 0.625, 0.5, 0.375, 0.5, 0.375, 0.5, 0.625, 0.5, 0.625, 0.75, 0.375, 0.75, 0.375, 0.75, 0.625, 0.75, 0.625, 1.0, 0.375, 1.0, 0.125, 0.5, 0.375, 0.5, 0.375, 0.75, 0.125, 0.75, 0.625, 0.5, 0.875, 0.5, 0.875, 0.75, 0.625, 0.75, 0.375, 0.0, 0.625, 0.0, 0.625, 0.25, 0.375, 0.25, 0.375, 0.25, 0.625, 0.25, 0.625, 0.5, 0.375, 0.5, 0.375, 0.5, 0.625, 0.5, 0.625, 0.75, 0.375, 0.75, 0.375, 0.75, 0.625, 0.75, 0.625, 1.0, 0.375, 1.0, 0.125, 0.5, 0.375, 0.5, 0.375, 0.75, 0.125, 0.75, 0.625, 0.5, 0.875, 0.5, 0.875, 0.75, 0.625, 0.75, 0.375, 0.0, 0.625, 0.0, 0.625, 0.25, 0.375, 0.25, 0.375, 0.25, 0.625, 0.25, 0.625, 0.5, 0.375, 0.5, 0.375, 0.5, 0.625, 0.5, 0.625, 0.75, 0.375, 0.75, 0.375, 0.75, 0.625, 0.75, 0.625, 1.0, 0.375, 1.0, 0.125, 0.5, 0.375, 0.5, 0.375, 0.75, 0.125, 0.75, 0.625, 0.5, 0.875, 0.5, 0.875, 0.75, 0.625, 0.75, 0.375, 0.5, 0.375, 0.75, 0.625, 0.75, 0.625, 0.5, 0.4068, 0.04177, 0.5932, 0.04177, 0.5932, 0.2082, 0.4068, 0.2082, 0.375, 0.25, 0.625, 0.25, 0.625, 0.5, 0.375, 0.5, 0.375, 0.5, 0.625, 0.5, 0.625, 0.75, 0.375, 0.75, 0.375, 0.75, 0.625, 0.75, 0.625, 1.0, 0.375, 1.0, 0.125, 0.5, 0.375, 0.5, 0.375, 0.75, 0.125, 0.75, 0.625, 0.5, 0.875, 0.5, 0.875, 0.75, 0.625, 0.75, 0.375, 0.5, 0.375, 0.75, 0.625, 0.75, 0.625, 0.5, 0.375, 0.5, 0.375, 0.75, 0.625, 0.75, 0.625, 0.5, 0.375, 0.5, 0.375, 0.75, 0.625, 0.75, 0.625, 0.5, 0.375, 0.5, 0.375, 0.75, 0.625, 0.75, 0.625, 0.5, 0.375, 0.5, 0.375, 0.75, 0.625, 0.75, 0.625, 0.5, 0.375, 0.5, 0.375, 0.75, 0.625, 0.75, 0.625, 0.5, 0.375, 0.5, 0.375, 0.75, 0.625, 0.75, 0.625, 0.5, 0.375, 0.5, 0.625, 0.5, 0.625, 0.75, 0.375, 0.75, 0.375, 0.5, 0.625, 0.5, 0.625, 0.75, 0.375, 0.75, 0.375, 0.5, 0.625, 0.5, 0.625, 0.75, 0.375, 0.75, 0.375, 0.5, 0.625, 0.5, 0.625, 0.75, 0.375, 0.75, 0.375, 0.5, 0.625, 0.5, 0.625, 0.75, 0.375, 0.75, 0.375, 0.5, 0.625, 0.5, 0.625, 0.75, 0.375, 0.75, 0.375, 0.5, 0.625, 0.5, 0.625, 0.75, 0.375, 0.75, 0.375, 0.5, 0.625, 0.5, 0.625, 0.75, 0.375, 0.75, 0.375, 0.75, 0.375, 0.5, 0.375, 0.5, 0.375, 0.75, 0.625, 0.5, 0.625, 0.75, 0.625, 0.75, 0.625, 0.5, 0.625, 0.75, 0.375, 0.75, 0.375, 0.75, 0.625, 0.75, 0.375, 0.5, 0.625, 0.5, 0.625, 0.5, 0.375, 0.5, 0.375, 0.5, 0.625, 0.5, 0.625, 0.5, 0.375, 0.5, 0.375, 0.75, 0.375, 0.5, 0.375, 0.5, 0.375, 0.75, 0.625, 0.5, 0.625, 0.75, 0.625, 0.75, 0.625, 0.5, 0.375, 0.5, 0.625, 0.5, 0.625, 0.5, 0.375, 0.5, 0.375, 0.75, 0.375, 0.5, 0.375, 0.5, 0.375, 0.75, 0.625, 0.75, 0.375, 0.75, 0.375, 0.75, 0.625, 0.75, 0.375, 0.5, 0.625, 0.5, 0.625, 0.5, 0.375, 0.5, 0.625, 0.5, 0.625, 0.75, 0.625, 0.75, 0.625, 0.5, 0.625, 0.75, 0.375, 0.75, 0.375, 0.75, 0.625, 0.75, 0.375, 0.75, 0.375, 0.5, 0.375, 0.5, 0.375, 0.75, 0.625, 0.5, 0.625, 0.75, 0.625, 0.75, 0.625, 0.5, 0.375, 0.5, 0.625, 0.5, 0.625, 0.5, 0.375, 0.5, 0.375, 0.75, 0.375, 0.5, 0.375, 0.5, 0.375, 0.75, 0.625, 0.75, 0.375, 0.75, 0.375, 0.75, 0.625, 0.75, 0.375, 0.5, 0.625, 0.5, 0.625, 0.5, 0.375, 0.5, 0.625, 0.5, 0.625, 0.75, 0.625, 0.75, 0.625, 0.5, 0.625, 0.75, 0.375, 0.75, 0.375, 0.75, 0.625, 0.75, 0.375, 0.75, 0.375, 0.5, 0.375, 0.5, 0.375, 0.75, 0.625, 0.5, 0.625, 0.75, 0.625, 0.75, 0.625, 0.5, 0.375, 0.5, 0.625, 0.5, 0.625, 0.5, 0.375, 0.5, 0.375, 0.75, 0.375, 0.5, 0.375, 0.5, 0.375, 0.75, 0.625, 0.75, 0.375, 0.75, 0.375, 0.75, 0.625, 0.75, 0.625, 0.75, 0.375, 0.75, 0.375, 0.75, 0.625, 0.75, 0.375, 0.5, 0.625, 0.5, 0.625, 0.5, 0.375, 0.5, 0.625, 0.5, 0.625, 0.75, 0.625, 0.75, 0.625, 0.5, 0.625, 0.5, 0.625, 0.75, 0.625, 0.75, 0.625, 0.5, 0.625, 0.75, 0.375, 0.75, 0.375, 0.75, 0.625, 0.75, 0.375, 0.75, 0.375, 0.5, 0.375, 0.5, 0.375, 0.75, 0.375, 0.0, 0.625, 0.0, 0.625, 0.25, 0.375, 0.25, 0.375, 0.25, 0.625, 0.25, 0.625, 0.5, 0.375, 0.5, 0.375, 0.5, 0.625, 0.5, 0.625, 0.75, 0.375, 0.75, 0.375, 0.75, 0.625, 0.75, 0.625, 1.0, 0.375, 1.0, 0.125, 0.5, 0.375, 0.5, 0.375, 0.75, 0.125, 0.75, 0.625, 0.5, 0.875, 0.5, 0.875, 0.75, 0.625, 0.75, 0.4068, 0.04177, 0.4068, 0.2082, 0.375, 0.25, 0.375, 0.0, 0.5932, 0.04177, 0.4068, 0.04177, 0.375, 0.0, 0.625, 0.0, 0.5932, 0.2082, 0.5932, 0.04177, 0.625, 0.0, 0.625, 0.25, 0.4068, 0.2082, 0.5932, 0.2082, 0.625, 0.25, 0.375, 0.25])
me_cube_012.materials.append(None)
me_cube_012.materials.append(mat_windowmaterial)
me_cube_012.materials.append(mat_rimmaterial)
me_cube_012.materials.append(mat_doorbodymaterial)
me_cube_012.materials.append(mat_doorwindowmaterial)
me_cube_012.update()

# ---- objects
ob_light = bpy.data.objects.new('Light', light_light)
ob_camera = bpy.data.objects.new('Camera', cam_camera)
ob_cube = bpy.data.objects.new('Cube', me_cube_001)
ob_plane = bpy.data.objects.new('Plane', me_plane)
ob_cube_009 = bpy.data.objects.new('Cube.009', me_cube_012)

# ---- transforms, parenting, visibility, modifiers, constraints
ob_light.location = (4.076, 1.005, 5.904)
ob_light.rotation_euler = (0.6503, 0.05522, 1.866)
ob_light.lock_rotations_4d = False
ob_light.empty_display_type = 'ARROWS'
ob_light.color = (0.0, 0.0, 0.0, 0.0)
ob_light.lineart.crease_threshold = 0.0
ob_camera.location = (7.359, -6.926, 4.958)
ob_camera.rotation_euler = (1.109, 0.0, 0.8149)
ob_camera.lock_rotations_4d = False
ob_camera.empty_display_type = 'ARROWS'
ob_camera.color = (0.0, 0.0, 0.0, 0.0)
ob_camera.display_type = 'WIRE'
ob_camera.lineart.crease_threshold = 0.0
ob_cube.location = (0.0, 0.0, 15.99)
ob_cube.scale = (6.281, 12.04, 17.59)
_m = ob_cube.modifiers.new('Boolean', 'BOOLEAN')
ob_plane.location = (0.0, 0.0, 0.0)
ob_cube_009.location = (6.406, 7.408, 2.741)
ob_cube_009.scale = (0.3323, 2.507, 3.606)

# ---- collection membership
col_collection.objects.link(ob_light)
col_collection.objects.link(ob_camera)
col_collection.objects.link(ob_cube)
col_collection.objects.link(ob_plane)
col_collection.objects.link(ob_cube_009)

# ---- scene / render settings (as saved in the file)
scene.camera = ob_camera
scene.frame_start = 1; scene.frame_end = 250; scene.frame_set(1)
scene.render.engine = 'BLENDER_EEVEE_NEXT'
scene.render.bake_bias = 0.0
scene.render.bake_samples = 0
scene.cycles.sampling_pattern = 'TABULATED_SOBOL'
scene.eevee.use_volume_custom_range = False
bpy.context.view_layer.update()
